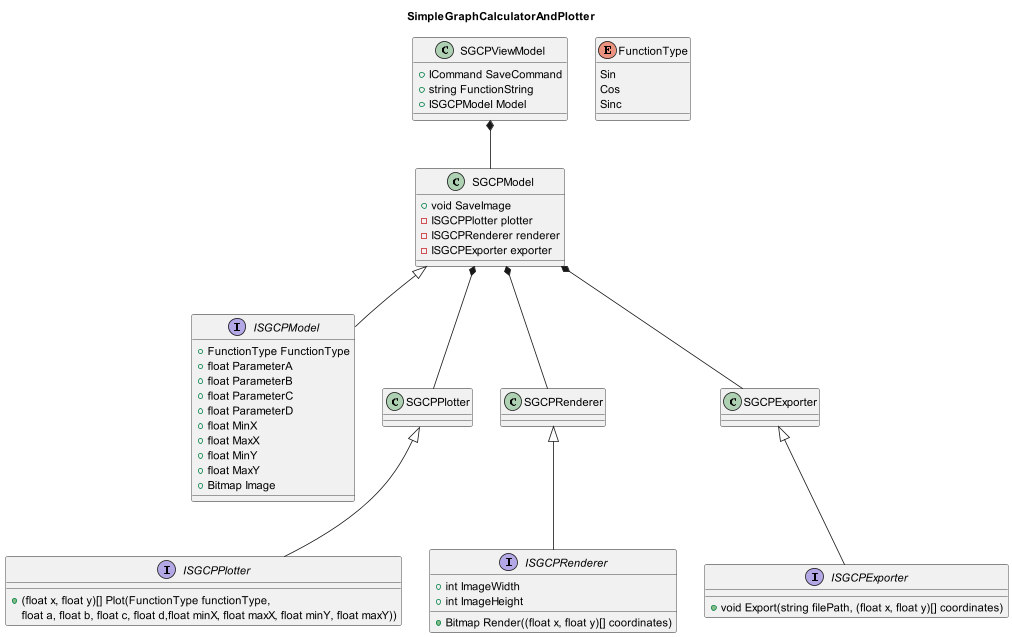

The diagram above was rendered by PlantUML. Its source (embedded in the PNG):
@startuml
'https://plantuml.com/de/class-diagram

title SimpleGraphCalculatorAndPlotter

interface ISGCPModel
interface ISGCPPlotter
interface ISGCPRenderer
interface ISGCPExporter

SGCPModel <|-- ISGCPModel
SGCPPlotter <|-- ISGCPPlotter
SGCPRenderer <|-- ISGCPRenderer
SGCPExporter <|-- ISGCPExporter

SGCPViewModel *-- SGCPModel
SGCPModel *-- SGCPPlotter
SGCPModel *-- SGCPRenderer
SGCPModel *-- SGCPExporter

enum FunctionType 
{
    Sin
    Cos
    Sinc
}

class SGCPViewModel
{
    +ICommand SaveCommand
    +string FunctionString
    +ISGCPModel Model
}

class SGCPModel
{
    +void SaveImage
    -ISGCPPlotter plotter
    -ISGCPRenderer renderer
    -ISGCPExporter exporter
}

interface ISGCPModel
{
    +FunctionType FunctionType
    +float ParameterA
    +float ParameterB
    +float ParameterC
    +float ParameterD
    +float MinX
    +float MaxX
    +float MinY
    +float MaxY
    +Bitmap Image
}

interface ISGCPPlotter
{
    +(float x, float y)[] Plot(FunctionType functionType, 
    float a, float b, float c, float d,float minX, float maxX, float minY, float maxY))
}

interface ISGCPRenderer
{
    +int ImageWidth
    +int ImageHeight
    +Bitmap Render((float x, float y)[] coordinates)
}

interface ISGCPExporter
{
    +void Export(string filePath, (float x, float y)[] coordinates)
}

@enduml